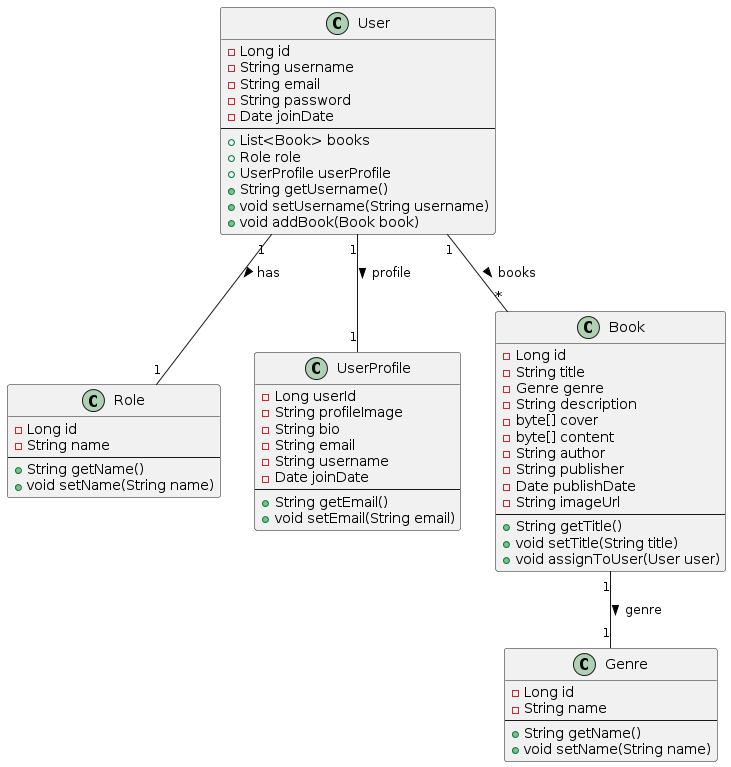

The diagram above was rendered by PlantUML. Its source (embedded in the PNG):
@startuml
class User {
    - Long id
    - String username
    - String email
    - String password
    - Date joinDate
    --
    + List<Book> books
    + Role role
    + UserProfile userProfile
    + String getUsername()
    + void setUsername(String username)
    + void addBook(Book book)
}

class Role {
    - Long id
    - String name
    --
    + String getName()
    + void setName(String name)
}

class UserProfile {
    - Long userId
    - String profileImage
    - String bio
    - String email
    - String username
    - Date joinDate
    --
    + String getEmail()
    + void setEmail(String email)
}

class Book {
    - Long id
    - String title
    - Genre genre
    - String description
    - byte[] cover
    - byte[] content
    - String author
    - String publisher
    - Date publishDate
    - String imageUrl
    --
    + String getTitle()
    + void setTitle(String title)
    + void assignToUser(User user)
}

class Genre {
    - Long id
    - String name
    --
    + String getName()
    + void setName(String name)
}

User "1" -- "1" Role : has >
User "1" -- "1" UserProfile : profile >
User "1" -- "*" Book : books >
Book "1" -- "1" Genre : genre >
@enduml